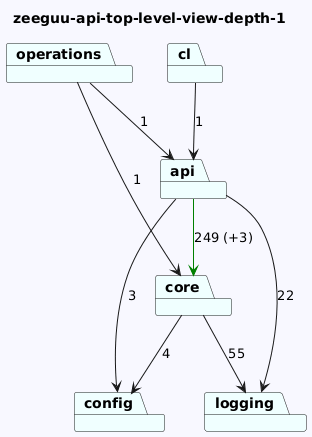

The diagram above was rendered by PlantUML. Its source (embedded in the PNG):
@startuml
skinparam backgroundColor GhostWhite
title zeeguu-api-top-level-view-depth-1
package "config" #Azure
package "operations" #Azure
package "cl" #Azure
package "core" #Azure
package "api" #Azure
package "logging" #Azure

"operations"-->"api"  : 1
"operations"-->"core"  : 1
"cl"-->"api"  : 1
"core"-->"logging"  : 55
"core"-->"config"  : 4
"api"-->"config"  : 3
"api"-->"logging"  : 22
"api"-->"core" #Green : 249 (+3)
@enduml